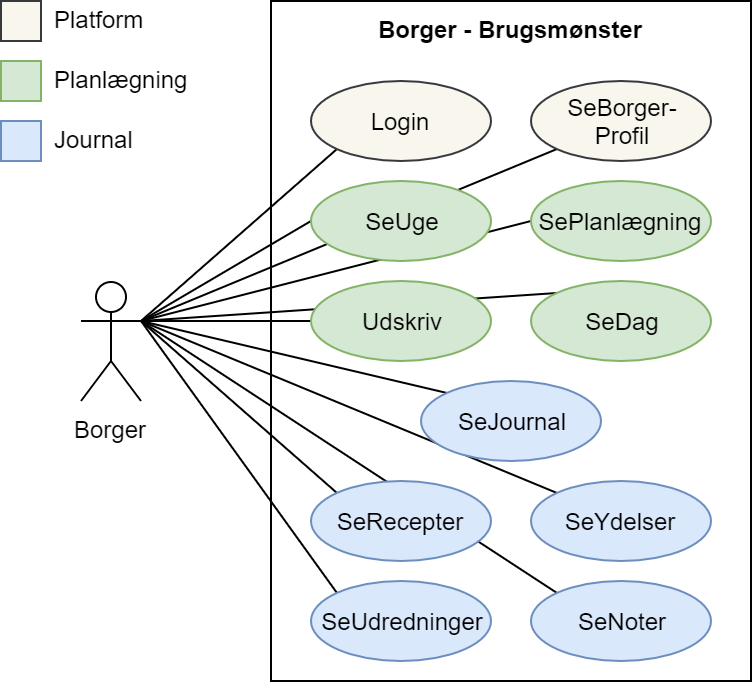

The diagram above was exported from draw.io. Its source (the exported page's mxGraphModel, read from the mxfile embedded in the PNG):
<mxGraphModel dx="1426" dy="838" grid="1" gridSize="10" guides="1" tooltips="1" connect="1" arrows="1" fold="1" page="1" pageScale="1" pageWidth="850" pageHeight="1100" math="0" shadow="0">
  <root>
    <mxCell id="0" />
    <mxCell id="1" parent="0" />
    <mxCell id="km78r-6S-dIDZQ3-SnUu-63" value="Borger - Brugsmønster" style="html=1;strokeColor=#000000;fillColor=none;fontStyle=1;verticalAlign=top;" parent="1" vertex="1">
      <mxGeometry x="135" width="240" height="340" as="geometry" />
    </mxCell>
    <mxCell id="km78r-6S-dIDZQ3-SnUu-72" style="edgeStyle=none;rounded=0;orthogonalLoop=1;jettySize=auto;html=1;exitX=1;exitY=0.3333333333333333;exitDx=0;exitDy=0;exitPerimeter=0;entryX=0;entryY=1;entryDx=0;entryDy=0;startArrow=none;startFill=0;endArrow=none;endFill=0;strokeColor=#000000;" parent="1" source="km78r-6S-dIDZQ3-SnUu-65" target="km78r-6S-dIDZQ3-SnUu-66" edge="1">
      <mxGeometry relative="1" as="geometry" />
    </mxCell>
    <mxCell id="km78r-6S-dIDZQ3-SnUu-73" style="edgeStyle=none;rounded=0;orthogonalLoop=1;jettySize=auto;html=1;exitX=1;exitY=0.3333333333333333;exitDx=0;exitDy=0;exitPerimeter=0;entryX=0;entryY=1;entryDx=0;entryDy=0;startArrow=none;startFill=0;endArrow=none;endFill=0;strokeColor=#000000;" parent="1" source="km78r-6S-dIDZQ3-SnUu-65" target="km78r-6S-dIDZQ3-SnUu-67" edge="1">
      <mxGeometry relative="1" as="geometry" />
    </mxCell>
    <mxCell id="km78r-6S-dIDZQ3-SnUu-74" style="edgeStyle=none;rounded=0;orthogonalLoop=1;jettySize=auto;html=1;exitX=1;exitY=0.3333333333333333;exitDx=0;exitDy=0;exitPerimeter=0;entryX=0;entryY=0.5;entryDx=0;entryDy=0;startArrow=none;startFill=0;endArrow=none;endFill=0;strokeColor=#000000;" parent="1" source="km78r-6S-dIDZQ3-SnUu-65" target="km78r-6S-dIDZQ3-SnUu-69" edge="1">
      <mxGeometry relative="1" as="geometry" />
    </mxCell>
    <mxCell id="km78r-6S-dIDZQ3-SnUu-75" style="edgeStyle=none;rounded=0;orthogonalLoop=1;jettySize=auto;html=1;exitX=1;exitY=0.3333333333333333;exitDx=0;exitDy=0;exitPerimeter=0;entryX=0;entryY=0.5;entryDx=0;entryDy=0;startArrow=none;startFill=0;endArrow=none;endFill=0;strokeColor=#000000;" parent="1" source="km78r-6S-dIDZQ3-SnUu-65" target="km78r-6S-dIDZQ3-SnUu-71" edge="1">
      <mxGeometry relative="1" as="geometry" />
    </mxCell>
    <mxCell id="km78r-6S-dIDZQ3-SnUu-76" style="edgeStyle=none;rounded=0;orthogonalLoop=1;jettySize=auto;html=1;exitX=1;exitY=0.3333333333333333;exitDx=0;exitDy=0;exitPerimeter=0;entryX=0;entryY=0.5;entryDx=0;entryDy=0;startArrow=none;startFill=0;endArrow=none;endFill=0;strokeColor=#000000;" parent="1" source="km78r-6S-dIDZQ3-SnUu-65" target="km78r-6S-dIDZQ3-SnUu-68" edge="1">
      <mxGeometry relative="1" as="geometry" />
    </mxCell>
    <mxCell id="km78r-6S-dIDZQ3-SnUu-77" style="edgeStyle=none;rounded=0;orthogonalLoop=1;jettySize=auto;html=1;exitX=1;exitY=0.3333333333333333;exitDx=0;exitDy=0;exitPerimeter=0;entryX=0;entryY=0;entryDx=0;entryDy=0;startArrow=none;startFill=0;endArrow=none;endFill=0;strokeColor=#000000;" parent="1" source="km78r-6S-dIDZQ3-SnUu-65" target="km78r-6S-dIDZQ3-SnUu-70" edge="1">
      <mxGeometry relative="1" as="geometry" />
    </mxCell>
    <mxCell id="km78r-6S-dIDZQ3-SnUu-79" style="edgeStyle=none;rounded=0;orthogonalLoop=1;jettySize=auto;html=1;exitX=1;exitY=0.3333333333333333;exitDx=0;exitDy=0;exitPerimeter=0;entryX=0;entryY=0;entryDx=0;entryDy=0;startArrow=none;startFill=0;endArrow=none;endFill=0;strokeColor=#000000;" parent="1" source="km78r-6S-dIDZQ3-SnUu-65" target="km78r-6S-dIDZQ3-SnUu-78" edge="1">
      <mxGeometry relative="1" as="geometry" />
    </mxCell>
    <mxCell id="km78r-6S-dIDZQ3-SnUu-82" style="edgeStyle=none;rounded=0;orthogonalLoop=1;jettySize=auto;html=1;exitX=1;exitY=0.3333333333333333;exitDx=0;exitDy=0;exitPerimeter=0;entryX=0;entryY=0;entryDx=0;entryDy=0;startArrow=none;startFill=0;endArrow=none;endFill=0;strokeColor=#000000;" parent="1" source="km78r-6S-dIDZQ3-SnUu-65" target="km78r-6S-dIDZQ3-SnUu-80" edge="1">
      <mxGeometry relative="1" as="geometry" />
    </mxCell>
    <mxCell id="km78r-6S-dIDZQ3-SnUu-83" style="edgeStyle=none;rounded=0;orthogonalLoop=1;jettySize=auto;html=1;exitX=1;exitY=0.3333333333333333;exitDx=0;exitDy=0;exitPerimeter=0;entryX=0;entryY=0;entryDx=0;entryDy=0;startArrow=none;startFill=0;endArrow=none;endFill=0;strokeColor=#000000;" parent="1" source="km78r-6S-dIDZQ3-SnUu-65" target="km78r-6S-dIDZQ3-SnUu-81" edge="1">
      <mxGeometry relative="1" as="geometry" />
    </mxCell>
    <mxCell id="km78r-6S-dIDZQ3-SnUu-86" style="edgeStyle=none;rounded=0;orthogonalLoop=1;jettySize=auto;html=1;exitX=1;exitY=0.3333333333333333;exitDx=0;exitDy=0;exitPerimeter=0;entryX=0;entryY=0;entryDx=0;entryDy=0;startArrow=none;startFill=0;endArrow=none;endFill=0;strokeColor=#000000;" parent="1" source="km78r-6S-dIDZQ3-SnUu-65" target="km78r-6S-dIDZQ3-SnUu-85" edge="1">
      <mxGeometry relative="1" as="geometry" />
    </mxCell>
    <mxCell id="km78r-6S-dIDZQ3-SnUu-87" style="edgeStyle=none;rounded=0;orthogonalLoop=1;jettySize=auto;html=1;exitX=1;exitY=0.3333333333333333;exitDx=0;exitDy=0;exitPerimeter=0;entryX=0;entryY=0;entryDx=0;entryDy=0;startArrow=none;startFill=0;endArrow=none;endFill=0;strokeColor=#000000;" parent="1" source="km78r-6S-dIDZQ3-SnUu-65" target="km78r-6S-dIDZQ3-SnUu-84" edge="1">
      <mxGeometry relative="1" as="geometry" />
    </mxCell>
    <mxCell id="km78r-6S-dIDZQ3-SnUu-65" value="Borger" style="shape=umlActor;verticalLabelPosition=bottom;labelBackgroundColor=#ffffff;verticalAlign=top;html=1;strokeColor=#000000;fillColor=none;" parent="1" vertex="1">
      <mxGeometry x="40" y="140" width="30" height="60" as="geometry" />
    </mxCell>
    <mxCell id="km78r-6S-dIDZQ3-SnUu-66" value="Login" style="ellipse;whiteSpace=wrap;html=1;strokeColor=#36393d;fillColor=#f9f7ed;" parent="1" vertex="1">
      <mxGeometry x="155" y="40" width="90" height="40" as="geometry" />
    </mxCell>
    <mxCell id="km78r-6S-dIDZQ3-SnUu-67" value="SeBorger-&lt;br&gt;Profil&lt;br&gt;" style="ellipse;whiteSpace=wrap;html=1;strokeColor=#36393d;fillColor=#f9f7ed;" parent="1" vertex="1">
      <mxGeometry x="265" y="40" width="90" height="40" as="geometry" />
    </mxCell>
    <mxCell id="km78r-6S-dIDZQ3-SnUu-68" value="SePlanlægning" style="ellipse;whiteSpace=wrap;html=1;strokeColor=#82b366;fillColor=#d5e8d4;" parent="1" vertex="1">
      <mxGeometry x="265" y="90" width="90" height="40" as="geometry" />
    </mxCell>
    <mxCell id="km78r-6S-dIDZQ3-SnUu-69" value="SeUge" style="ellipse;whiteSpace=wrap;html=1;strokeColor=#82b366;fillColor=#d5e8d4;" parent="1" vertex="1">
      <mxGeometry x="155" y="90" width="90" height="40" as="geometry" />
    </mxCell>
    <mxCell id="km78r-6S-dIDZQ3-SnUu-70" value="SeDag" style="ellipse;whiteSpace=wrap;html=1;strokeColor=#82b366;fillColor=#d5e8d4;" parent="1" vertex="1">
      <mxGeometry x="265" y="140" width="90" height="40" as="geometry" />
    </mxCell>
    <mxCell id="km78r-6S-dIDZQ3-SnUu-71" value="Udskriv" style="ellipse;whiteSpace=wrap;html=1;strokeColor=#82b366;fillColor=#d5e8d4;" parent="1" vertex="1">
      <mxGeometry x="155" y="140" width="90" height="40" as="geometry" />
    </mxCell>
    <mxCell id="km78r-6S-dIDZQ3-SnUu-78" value="SeJournal" style="ellipse;whiteSpace=wrap;html=1;strokeColor=#6c8ebf;fillColor=#dae8fc;" parent="1" vertex="1">
      <mxGeometry x="210" y="190" width="90" height="40" as="geometry" />
    </mxCell>
    <mxCell id="km78r-6S-dIDZQ3-SnUu-80" value="SeRecepter" style="ellipse;whiteSpace=wrap;html=1;strokeColor=#6c8ebf;fillColor=#dae8fc;" parent="1" vertex="1">
      <mxGeometry x="155" y="240" width="90" height="40" as="geometry" />
    </mxCell>
    <mxCell id="km78r-6S-dIDZQ3-SnUu-81" value="SeYdelser" style="ellipse;whiteSpace=wrap;html=1;strokeColor=#6c8ebf;fillColor=#dae8fc;" parent="1" vertex="1">
      <mxGeometry x="265" y="240" width="90" height="40" as="geometry" />
    </mxCell>
    <mxCell id="km78r-6S-dIDZQ3-SnUu-84" value="SeNoter" style="ellipse;whiteSpace=wrap;html=1;strokeColor=#6c8ebf;fillColor=#dae8fc;" parent="1" vertex="1">
      <mxGeometry x="265" y="290" width="90" height="40" as="geometry" />
    </mxCell>
    <mxCell id="km78r-6S-dIDZQ3-SnUu-85" value="SeUdredninger" style="ellipse;whiteSpace=wrap;html=1;strokeColor=#6c8ebf;fillColor=#dae8fc;" parent="1" vertex="1">
      <mxGeometry x="155" y="290" width="90" height="40" as="geometry" />
    </mxCell>
    <mxCell id="eqZpjER9vXtG_mMVMj4--25" value="" style="html=1;fillColor=#f9f7ed;strokeColor=#36393d;" vertex="1" parent="1">
      <mxGeometry width="20" height="20" as="geometry" />
    </mxCell>
    <mxCell id="eqZpjER9vXtG_mMVMj4--26" value="Platform" style="text;html=1;resizable=0;points=[];autosize=1;align=left;verticalAlign=top;spacingTop=-4;" vertex="1" parent="1">
      <mxGeometry x="24.5" width="60" height="20" as="geometry" />
    </mxCell>
    <mxCell id="eqZpjER9vXtG_mMVMj4--27" value="" style="html=1;fillColor=#d5e8d4;strokeColor=#82b366;" vertex="1" parent="1">
      <mxGeometry y="30" width="20" height="20" as="geometry" />
    </mxCell>
    <mxCell id="eqZpjER9vXtG_mMVMj4--28" value="Planlægning" style="text;html=1;resizable=0;points=[];autosize=1;align=left;verticalAlign=top;spacingTop=-4;" vertex="1" parent="1">
      <mxGeometry x="24.5" y="30" width="80" height="20" as="geometry" />
    </mxCell>
    <mxCell id="eqZpjER9vXtG_mMVMj4--29" value="" style="html=1;fillColor=#dae8fc;strokeColor=#6c8ebf;" vertex="1" parent="1">
      <mxGeometry y="60" width="20" height="20" as="geometry" />
    </mxCell>
    <mxCell id="eqZpjER9vXtG_mMVMj4--30" value="Journal" style="text;html=1;resizable=0;points=[];autosize=1;align=left;verticalAlign=top;spacingTop=-4;" vertex="1" parent="1">
      <mxGeometry x="24.5" y="60" width="50" height="20" as="geometry" />
    </mxCell>
  </root>
</mxGraphModel>